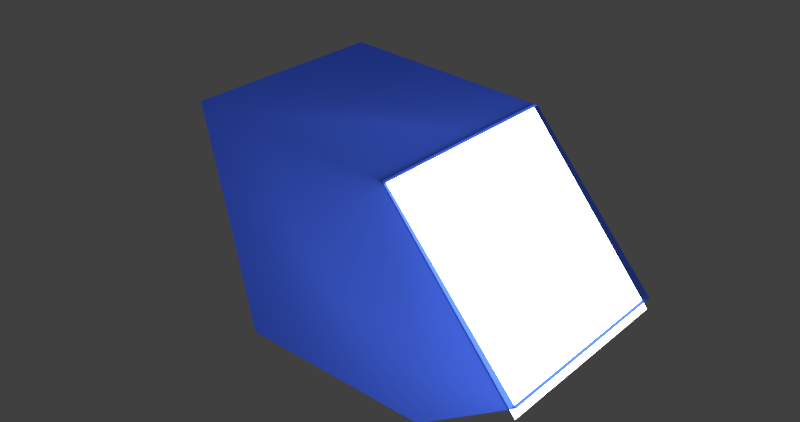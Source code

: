 # Source: background_and_light.blend  (saved by Blender 2.79.0; exported with 4.5.12 LTS)
import bpy
from mathutils import Matrix  # noqa: F401  (used for matrix-valued properties, if any)

bpy.ops.wm.read_factory_settings(use_empty=True)
scene = bpy.context.scene
scene.name = 'Scene'

# ---- collections
col_collection_1 = bpy.data.collections.new('Collection 1'); scene.collection.children.link(col_collection_1)

# ---- materials (node trees are filled in below, after node groups)
mat_background_mat = bpy.data.materials.new('background_mat')
mat_background_mat.alpha_threshold = 0.0
mat_background_mat.diffuse_color = (0.02, 0.368, 0.954, 1.0)
mat_background_mat.specular_color = (0.611, 0.914, 1.0)
mat_background_mat.roughness = 0.5
mat_background_mat.specular_intensity = 0.65
mat_material = bpy.data.materials.new('Material')
mat_material.alpha_threshold = 0.0
mat_material.roughness = 0.5

# ---- material node trees
mat_background_mat.use_nodes = True; mat_background_mat.node_tree.nodes.clear()
_N = mat_background_mat.node_tree.nodes; _L = mat_background_mat.node_tree.links
n0 = _N.new('ShaderNodeMixShader'); n0.name = 'Mix Shader'; n0.location = (528, 347)
n1 = _N.new('ShaderNodeBsdfTransparent'); n1.name = 'Transparent BSDF'; n1.location = (36, 109)
n2 = _N.new('ShaderNodeBsdfTranslucent'); n2.name = 'Translucent BSDF'; n2.location = (46, 230)
n3 = _N.new('ShaderNodeBsdfDiffuse'); n3.name = 'Diffuse BSDF'; n3.location = (85, 366)
n3.inputs[0].default_value = (0.01455, 0.02539, 0.4616, 1.0)
n3.inputs[1].default_value = 0.05
n4 = _N.new('ShaderNodeOutputMaterial'); n4.name = 'Material Output'; n4.location = (996, 298)
n5 = _N.new('ShaderNodeMixShader'); n5.name = 'Mix Shader.001'; n5.location = (748, 339)
n5.inputs[0].default_value = 0.25
n6 = _N.new('ShaderNodeEmission'); n6.name = 'Emission'; n6.location = (325, 566)
n7 = _N.new('ShaderNodeRGB'); n7.name = 'RGB'; n7.location = (-252, 445)
n7.outputs[0].default_value = (0.03503, 0.07946, 0.4386, 1.0)
_L.new(n0.outputs[0], n5.inputs[1])
_L.new(n7.outputs[0], n2.inputs[0])
_L.new(n7.outputs[0], n1.inputs[0])
_L.new(n2.outputs[0], n0.inputs[1])
_L.new(n1.outputs[0], n0.inputs[2])
_L.new(n5.outputs[0], n4.inputs[0])
_L.new(n7.outputs[0], n6.inputs[0])
_L.new(n6.outputs[0], n5.inputs[2])
n4.is_active_output = True
mat_material.use_nodes = True; mat_material.node_tree.nodes.clear()
_N = mat_material.node_tree.nodes; _L = mat_material.node_tree.links
n0 = _N.new('ShaderNodeOutputMaterial'); n0.name = 'Material Output'; n0.location = (300, 300)
n1 = _N.new('ShaderNodeEmission'); n1.name = 'Emission'; n1.location = (55, 317)
n1.inputs[0].default_value = (0.8, 0.8, 0.8, 1.0)
n1.inputs[1].default_value = 10.0
_L.new(n1.outputs[0], n0.inputs[0])
n0.is_active_output = True

# ---- world
world_world = bpy.data.worlds.new('World'); scene.world = world_world
world_world.color = (0.05088, 0.05088, 0.05088)
world_world.use_sun_shadow = False
world_world.sun_shadow_jitter_overblur = 0.0
world_world.cycles.sampling_method = 'MANUAL'

# ---- meshes
me_plane = bpy.data.meshes.new('Plane')
me_plane.from_pydata([(-180.8, -91.84, -10.64), (169.5, -91.84, 78.49), (-180.5, 134.6, -10.18), (169.5, 134.6, 78.49), (47.12, -91.84, -92.88), (46.73, 134.6, -93.5), (-44.44, -91.84, 173.8), (-44.15, 134.6, 174.3), (169.5, -91.84, 203.2), (169.5, 134.6, 203.2)], [], [(4, 1, 3, 5), (0, 4, 5, 2), (0, 2, 7, 6), (4, 0, 6, 1), (2, 5, 3, 7), (3, 1, 8, 9), (6, 8, 1), (3, 9, 7)])
me_plane.polygons.foreach_set('use_smooth', [True] * 8)
me_plane.materials.append(mat_background_mat)
me_plane.use_remesh_preserve_volume = False
me_plane.use_remesh_preserve_attributes = False
me_plane.use_mirror_vertex_groups = False
me_plane.update()
me_plane_001 = bpy.data.meshes.new('Plane.001')
me_plane_001.from_pydata([(-1.0, -1.0, 0.0), (1.0, -1.0, 0.0), (-1.0, 1.0, 0.0), (1.0, 1.0, 0.0)], [], [(0, 1, 3, 2)])
me_plane_001.materials.append(mat_material)
me_plane_001.use_remesh_preserve_volume = False
me_plane_001.use_remesh_preserve_attributes = False
me_plane_001.use_mirror_vertex_groups = False
me_plane_001.update()

# ---- objects
ob_catalyseur = bpy.data.objects.new('Catalyseur', None)
ob_catalyseur_path = bpy.data.objects.new('catalyseur_path', None)
ob_nurbspath = bpy.data.objects.new('NurbsPath', None)
ob_catalyseur_mono = bpy.data.objects.new('Catalyseur_mono', None)
ob_background = bpy.data.objects.new('Background', me_plane)
ob_lumiere = bpy.data.objects.new('Lumiere', me_plane_001)

# ---- transforms, parenting, visibility, modifiers, constraints
ob_catalyseur.location = (0.0, 0.0, 0.0)
ob_catalyseur_path.location = (0.0, 0.0, 0.0)
ob_nurbspath.location = (0.0, 0.0, 0.0)
ob_catalyseur_mono.location = (0.0, 0.0, 0.0)
ob_background.location = (-20.8, 0.5433, 2.896)
ob_background.rotation_euler = (0.0, 1.0, 0.0)
ob_background.scale = (0.4187, 0.4187, 0.4187)
ob_background.lineart.crease_threshold = 0.0
ob_lumiere.location = (58.88, 9.534, 20.43)
ob_lumiere.rotation_euler = (7.781e-08, 0.885, 1.642e-07)
ob_lumiere.scale = (-47.06, -47.06, -47.06)
ob_lumiere.lineart.crease_threshold = 0.0

# ---- collection membership
col_collection_1.objects.link(ob_catalyseur)
col_collection_1.objects.link(ob_catalyseur_path)
col_collection_1.objects.link(ob_nurbspath)
col_collection_1.objects.link(ob_catalyseur_mono)
col_collection_1.objects.link(ob_background)
col_collection_1.objects.link(ob_lumiere)

# ---- scene / render settings (as saved in the file)
scene.frame_start = 0; scene.frame_end = 168; scene.frame_set(163)
scene.render.engine = 'CYCLES'
scene.render.image_settings.file_format = 'FFMPEG'
scene.render.resolution_x = 4096
scene.render.resolution_y = 2160
scene.render.resolution_percentage = 50
scene.render.dither_intensity = 0.0
scene.render.use_crop_to_border = True
scene.cycles.use_denoising = False
scene.cycles.samples = 100
scene.cycles.sampling_pattern = 'TABULATED_SOBOL'
scene.cycles.use_adaptive_sampling = False
scene.cycles.use_light_tree = False
scene.cycles.caustics_reflective = False
scene.cycles.caustics_refractive = False
scene.cycles.blur_glossy = 0.0
scene.cycles.max_bounces = 8
scene.cycles.diffuse_bounces = 1
scene.cycles.glossy_bounces = 1
scene.cycles.sample_clamp_indirect = 0.0
scene.view_settings.view_transform = 'Standard'
bpy.context.view_layer.update()

# ---- added for rendering (the .blend has no active camera): camera
cam_auto = bpy.data.cameras.new('AutoCamera')
cam_auto.lens = 50.0
cam_auto.sensor_width = 36.0
cam_auto.clip_end = 4566.57
ob_auto_camera = bpy.data.objects.new('AutoCamera', cam_auto)
scene.collection.objects.link(ob_auto_camera)
ob_auto_camera.location = (257.448, -302.746, 225.461)
ob_auto_camera.rotation_euler = (1.09748, -7.21219e-08, 0.694738)
scene.camera = ob_auto_camera
bpy.context.view_layer.update()
